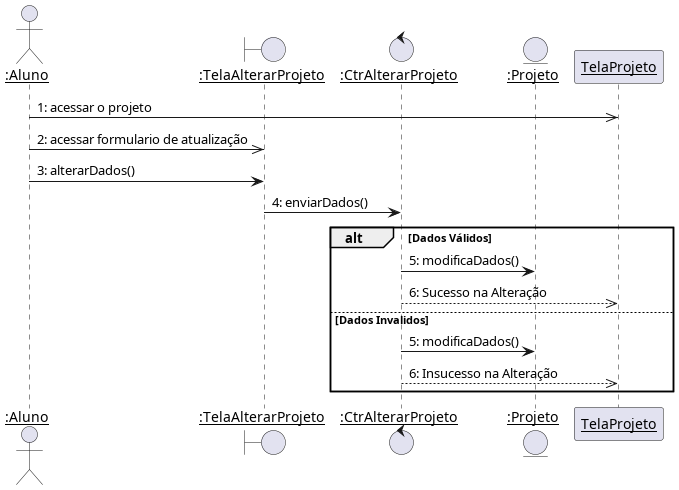

The diagram above was rendered by PlantUML. Its source (embedded in the PNG):
@startuml
skinparam sequenceParticipant underline

actor ":Aluno" as Aluno
boundary ":TelaAlterarProjeto" as TelaAlterarProjeto
control ":CtrAlterarProjeto" as CtrAlterarProjeto
entity ":Projeto" as Projeto


Aluno ->> TelaProjeto : 1: acessar o projeto
Aluno ->> TelaAlterarProjeto : 2: acessar formulario de atualização
Aluno -> TelaAlterarProjeto : 3: alterarDados()

TelaAlterarProjeto -> CtrAlterarProjeto : 4: enviarDados()

alt Dados Válidos
    CtrAlterarProjeto -> Projeto : 5: modificaDados()
    CtrAlterarProjeto -->> TelaProjeto --: 6: Sucesso na Alteração
else Dados Invalidos
    CtrAlterarProjeto -> Projeto : 5: modificaDados()
    CtrAlterarProjeto -->> TelaProjeto --: 6: Insucesso na Alteração
end

@enduml